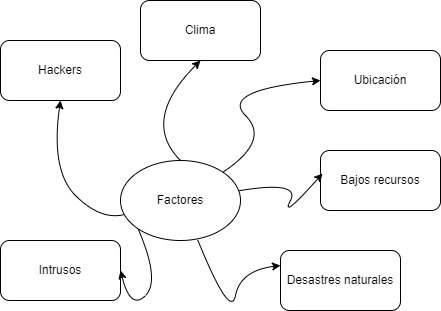

The diagram above was exported from draw.io. Its source (the exported page's mxGraphModel, read from the mxfile embedded in the PNG):
<mxGraphModel dx="868" dy="450" grid="1" gridSize="10" guides="1" tooltips="1" connect="1" arrows="1" fold="1" page="1" pageScale="1" pageWidth="827" pageHeight="1169" math="0" shadow="0">
  <root>
    <mxCell id="0" />
    <mxCell id="1" parent="0" />
    <mxCell id="NBlAk-mnnb3K2O8NvJhY-1" value="Factores" style="ellipse;whiteSpace=wrap;html=1;" vertex="1" parent="1">
      <mxGeometry x="320" y="190" width="120" height="80" as="geometry" />
    </mxCell>
    <mxCell id="NBlAk-mnnb3K2O8NvJhY-2" value="" style="curved=1;endArrow=classic;html=1;rounded=0;exitX=1;exitY=0;exitDx=0;exitDy=0;entryX=0;entryY=0.5;entryDx=0;entryDy=0;" edge="1" parent="1" source="NBlAk-mnnb3K2O8NvJhY-1" target="NBlAk-mnnb3K2O8NvJhY-4">
      <mxGeometry width="50" height="50" relative="1" as="geometry">
        <mxPoint x="420" y="170" as="sourcePoint" />
        <mxPoint x="500" y="120" as="targetPoint" />
        <Array as="points">
          <mxPoint x="470" y="170" />
          <mxPoint x="420" y="120" />
        </Array>
      </mxGeometry>
    </mxCell>
    <mxCell id="NBlAk-mnnb3K2O8NvJhY-4" value="Ubicación" style="rounded=1;whiteSpace=wrap;html=1;" vertex="1" parent="1">
      <mxGeometry x="520" y="80" width="120" height="60" as="geometry" />
    </mxCell>
    <mxCell id="NBlAk-mnnb3K2O8NvJhY-6" value="Bajos recursos" style="rounded=1;whiteSpace=wrap;html=1;" vertex="1" parent="1">
      <mxGeometry x="520" y="180" width="120" height="60" as="geometry" />
    </mxCell>
    <mxCell id="NBlAk-mnnb3K2O8NvJhY-7" value="" style="curved=1;endArrow=classic;html=1;rounded=0;entryX=0.017;entryY=0.383;entryDx=0;entryDy=0;entryPerimeter=0;" edge="1" parent="1" source="NBlAk-mnnb3K2O8NvJhY-1" target="NBlAk-mnnb3K2O8NvJhY-6">
      <mxGeometry width="50" height="50" relative="1" as="geometry">
        <mxPoint x="430" y="240" as="sourcePoint" />
        <mxPoint x="530" y="120" as="targetPoint" />
        <Array as="points">
          <mxPoint x="500" y="210" />
          <mxPoint x="480" y="250" />
        </Array>
      </mxGeometry>
    </mxCell>
    <mxCell id="NBlAk-mnnb3K2O8NvJhY-8" value="Hackers" style="rounded=1;whiteSpace=wrap;html=1;" vertex="1" parent="1">
      <mxGeometry x="200" y="70" width="120" height="60" as="geometry" />
    </mxCell>
    <mxCell id="NBlAk-mnnb3K2O8NvJhY-10" value="" style="curved=1;endArrow=classic;html=1;rounded=0;entryX=0.5;entryY=1;entryDx=0;entryDy=0;" edge="1" parent="1" source="NBlAk-mnnb3K2O8NvJhY-1" target="NBlAk-mnnb3K2O8NvJhY-8">
      <mxGeometry width="50" height="50" relative="1" as="geometry">
        <mxPoint x="250" y="250" as="sourcePoint" />
        <mxPoint x="300" y="200" as="targetPoint" />
        <Array as="points">
          <mxPoint x="300" y="250" />
          <mxPoint x="250" y="200" />
        </Array>
      </mxGeometry>
    </mxCell>
    <mxCell id="NBlAk-mnnb3K2O8NvJhY-11" value="Intrusos" style="rounded=1;whiteSpace=wrap;html=1;" vertex="1" parent="1">
      <mxGeometry x="200" y="270" width="120" height="60" as="geometry" />
    </mxCell>
    <mxCell id="NBlAk-mnnb3K2O8NvJhY-13" value="" style="curved=1;endArrow=classic;html=1;rounded=0;exitX=0;exitY=1;exitDx=0;exitDy=0;entryX=1;entryY=0.5;entryDx=0;entryDy=0;" edge="1" parent="1" source="NBlAk-mnnb3K2O8NvJhY-1" target="NBlAk-mnnb3K2O8NvJhY-11">
      <mxGeometry width="50" height="50" relative="1" as="geometry">
        <mxPoint x="340" y="350" as="sourcePoint" />
        <mxPoint x="390" y="300" as="targetPoint" />
        <Array as="points">
          <mxPoint x="360" y="310" />
          <mxPoint x="330" y="340" />
        </Array>
      </mxGeometry>
    </mxCell>
    <mxCell id="NBlAk-mnnb3K2O8NvJhY-14" value="Desastres naturales" style="rounded=1;whiteSpace=wrap;html=1;" vertex="1" parent="1">
      <mxGeometry x="480" y="280" width="120" height="60" as="geometry" />
    </mxCell>
    <mxCell id="NBlAk-mnnb3K2O8NvJhY-15" value="" style="curved=1;endArrow=classic;html=1;rounded=0;entryX=0;entryY=0.25;entryDx=0;entryDy=0;exitX=0.642;exitY=0.988;exitDx=0;exitDy=0;exitPerimeter=0;" edge="1" parent="1" source="NBlAk-mnnb3K2O8NvJhY-1" target="NBlAk-mnnb3K2O8NvJhY-14">
      <mxGeometry width="50" height="50" relative="1" as="geometry">
        <mxPoint x="330" y="420" as="sourcePoint" />
        <mxPoint x="380" y="370" as="targetPoint" />
        <Array as="points">
          <mxPoint x="430" y="350" />
          <mxPoint x="440" y="300" />
        </Array>
      </mxGeometry>
    </mxCell>
    <mxCell id="NBlAk-mnnb3K2O8NvJhY-16" value="Clima" style="rounded=1;whiteSpace=wrap;html=1;" vertex="1" parent="1">
      <mxGeometry x="340" y="30" width="120" height="60" as="geometry" />
    </mxCell>
    <mxCell id="NBlAk-mnnb3K2O8NvJhY-17" value="" style="curved=1;endArrow=classic;html=1;rounded=0;entryX=0.5;entryY=1;entryDx=0;entryDy=0;" edge="1" parent="1" target="NBlAk-mnnb3K2O8NvJhY-16">
      <mxGeometry width="50" height="50" relative="1" as="geometry">
        <mxPoint x="380" y="190" as="sourcePoint" />
        <mxPoint x="180" y="210" as="targetPoint" />
        <Array as="points">
          <mxPoint x="340" y="150" />
        </Array>
      </mxGeometry>
    </mxCell>
  </root>
</mxGraphModel>